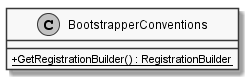

The diagram above was rendered by PlantUML. Its source (embedded in the PNG):
@startuml
skinparam monochrome true
skinparam classAttributeIconSize 0
class BootstrapperConventions {
    + {static} GetRegistrationBuilder() : RegistrationBuilder
}
@enduml